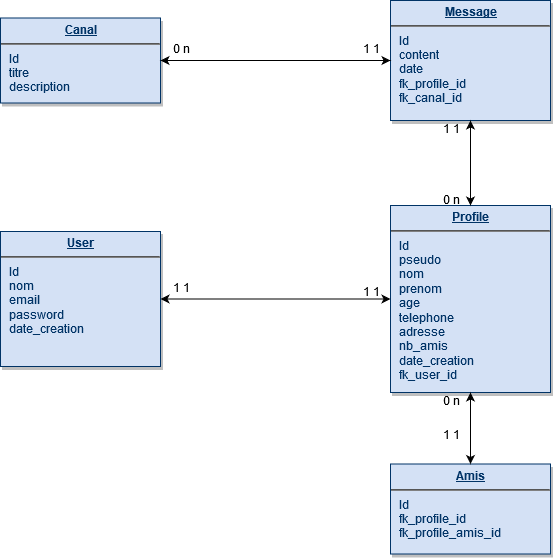

The diagram above was exported from draw.io. Its source (the exported page's mxGraphModel, read from the mxfile embedded in the PNG):
<mxGraphModel dx="1886" dy="825" grid="1" gridSize="10" guides="1" tooltips="1" connect="1" arrows="1" fold="1" page="1" pageScale="1" pageWidth="826" pageHeight="1169" background="#ffffff" math="0" shadow="0">
  <root>
    <mxCell id="0" />
    <mxCell id="1" parent="0" />
    <mxCell id="21" value="&lt;p style=&quot;margin: 0px ; margin-top: 4px ; text-align: center ; text-decoration: underline&quot;&gt;&lt;strong&gt;User&lt;/strong&gt;&lt;/p&gt;&lt;hr&gt;&lt;p style=&quot;margin: 0px ; margin-left: 8px&quot;&gt;Id&lt;/p&gt;&lt;p style=&quot;margin: 0px ; margin-left: 8px&quot;&gt;nom&lt;/p&gt;&lt;p style=&quot;margin: 0px ; margin-left: 8px&quot;&gt;email&lt;/p&gt;&lt;p style=&quot;margin: 0px ; margin-left: 8px&quot;&gt;password&lt;/p&gt;&lt;p style=&quot;margin: 0px ; margin-left: 8px&quot;&gt;date_creation&lt;/p&gt;" style="verticalAlign=top;align=left;overflow=fill;fontSize=12;fontFamily=Helvetica;html=1;strokeColor=#003366;shadow=1;fillColor=#D4E1F5;fontColor=#003366" parent="1" vertex="1">
      <mxGeometry x="40" y="275" width="160" height="135" as="geometry" />
    </mxCell>
    <mxCell id="25" value="&lt;p style=&quot;margin: 0px ; margin-top: 4px ; text-align: center ; text-decoration: underline&quot;&gt;&lt;strong&gt;Message&lt;/strong&gt;&lt;/p&gt;&lt;hr&gt;&lt;p style=&quot;margin: 0px ; margin-left: 8px&quot;&gt;Id&lt;/p&gt;&lt;p style=&quot;margin: 0px ; margin-left: 8px&quot;&gt;content&lt;/p&gt;&lt;p style=&quot;margin: 0px ; margin-left: 8px&quot;&gt;date&lt;br&gt;&lt;/p&gt;&lt;p style=&quot;margin: 0px ; margin-left: 8px&quot;&gt;fk_profile_id&lt;/p&gt;&lt;p style=&quot;margin: 0px ; margin-left: 8px&quot;&gt;fk_canal_id&lt;/p&gt;" style="verticalAlign=top;align=left;overflow=fill;fontSize=12;fontFamily=Helvetica;html=1;strokeColor=#003366;shadow=1;fillColor=#D4E1F5;fontColor=#003366" parent="1" vertex="1">
      <mxGeometry x="430" y="44" width="160" height="120" as="geometry" />
    </mxCell>
    <mxCell id="WhTti74QuHGWFCNPXKA1-114" value="&lt;p style=&quot;margin: 0px ; margin-top: 4px ; text-align: center ; text-decoration: underline&quot;&gt;&lt;strong&gt;Profile&lt;br&gt;&lt;/strong&gt;&lt;/p&gt;&lt;hr&gt;&lt;p style=&quot;margin: 0px ; margin-left: 8px&quot;&gt;Id&lt;/p&gt;&lt;p style=&quot;margin: 0px ; margin-left: 8px&quot;&gt;pseudo&lt;br&gt;&lt;/p&gt;&lt;p style=&quot;margin: 0px ; margin-left: 8px&quot;&gt;nom&lt;/p&gt;&lt;p style=&quot;margin: 0px ; margin-left: 8px&quot;&gt;prenom&lt;br&gt;&lt;/p&gt;&lt;p style=&quot;margin: 0px ; margin-left: 8px&quot;&gt;age&lt;br&gt;&lt;/p&gt;&lt;p style=&quot;margin: 0px ; margin-left: 8px&quot;&gt;telephone&lt;/p&gt;&lt;p style=&quot;margin: 0px ; margin-left: 8px&quot;&gt;adresse&lt;/p&gt;&lt;p style=&quot;margin: 0px ; margin-left: 8px&quot;&gt;nb_amis&lt;br&gt;&lt;/p&gt;&lt;p style=&quot;margin: 0px ; margin-left: 8px&quot;&gt;date_creation&lt;/p&gt;&lt;p style=&quot;margin: 0px ; margin-left: 8px&quot;&gt;fk_user_id&lt;br&gt;&lt;/p&gt;" style="verticalAlign=top;align=left;overflow=fill;fontSize=12;fontFamily=Helvetica;html=1;strokeColor=#003366;shadow=1;fillColor=#D4E1F5;fontColor=#003366" vertex="1" parent="1">
      <mxGeometry x="430" y="249" width="160" height="187" as="geometry" />
    </mxCell>
    <mxCell id="WhTti74QuHGWFCNPXKA1-115" value="&lt;p style=&quot;margin: 0px ; margin-top: 4px ; text-align: center ; text-decoration: underline&quot;&gt;&lt;strong&gt;Canal&lt;/strong&gt;&lt;/p&gt;&lt;hr&gt;&lt;p style=&quot;margin: 0px ; margin-left: 8px&quot;&gt;Id&lt;/p&gt;&lt;p style=&quot;margin: 0px ; margin-left: 8px&quot;&gt;titre&lt;br&gt;&lt;/p&gt;&lt;p style=&quot;margin: 0px ; margin-left: 8px&quot;&gt;description&lt;/p&gt;" style="verticalAlign=top;align=left;overflow=fill;fontSize=12;fontFamily=Helvetica;html=1;strokeColor=#003366;shadow=1;fillColor=#D4E1F5;fontColor=#003366" vertex="1" parent="1">
      <mxGeometry x="40" y="61.5" width="160" height="85" as="geometry" />
    </mxCell>
    <mxCell id="WhTti74QuHGWFCNPXKA1-116" value="&lt;p style=&quot;margin: 0px ; margin-top: 4px ; text-align: center ; text-decoration: underline&quot;&gt;&lt;strong&gt;Amis&lt;/strong&gt;&lt;/p&gt;&lt;hr&gt;&lt;p style=&quot;margin: 0px ; margin-left: 8px&quot;&gt;Id&lt;/p&gt;&lt;p style=&quot;margin: 0px ; margin-left: 8px&quot;&gt;fk_profile_id&lt;/p&gt;&lt;p style=&quot;margin: 0px ; margin-left: 8px&quot;&gt;fk_profile_amis_id&lt;br&gt;&lt;/p&gt;" style="verticalAlign=top;align=left;overflow=fill;fontSize=12;fontFamily=Helvetica;html=1;strokeColor=#003366;shadow=1;fillColor=#D4E1F5;fontColor=#003366" vertex="1" parent="1">
      <mxGeometry x="430" y="507.5" width="160" height="90" as="geometry" />
    </mxCell>
    <mxCell id="WhTti74QuHGWFCNPXKA1-117" value="" style="endArrow=classic;startArrow=classic;html=1;entryX=0;entryY=0.5;entryDx=0;entryDy=0;exitX=1;exitY=0.5;exitDx=0;exitDy=0;" edge="1" parent="1" source="21" target="WhTti74QuHGWFCNPXKA1-114">
      <mxGeometry width="50" height="50" relative="1" as="geometry">
        <mxPoint x="40" y="500" as="sourcePoint" />
        <mxPoint x="90" y="450" as="targetPoint" />
      </mxGeometry>
    </mxCell>
    <mxCell id="WhTti74QuHGWFCNPXKA1-118" value="" style="endArrow=classic;startArrow=classic;html=1;entryX=0.5;entryY=1;entryDx=0;entryDy=0;exitX=0.5;exitY=0;exitDx=0;exitDy=0;" edge="1" parent="1" source="WhTti74QuHGWFCNPXKA1-116" target="WhTti74QuHGWFCNPXKA1-114">
      <mxGeometry width="50" height="50" relative="1" as="geometry">
        <mxPoint x="40" y="630" as="sourcePoint" />
        <mxPoint x="90" y="580" as="targetPoint" />
      </mxGeometry>
    </mxCell>
    <mxCell id="WhTti74QuHGWFCNPXKA1-119" value="" style="endArrow=classic;startArrow=classic;html=1;entryX=0.5;entryY=1;entryDx=0;entryDy=0;exitX=0.5;exitY=0;exitDx=0;exitDy=0;" edge="1" parent="1" source="WhTti74QuHGWFCNPXKA1-114" target="25">
      <mxGeometry width="50" height="50" relative="1" as="geometry">
        <mxPoint x="40" y="630" as="sourcePoint" />
        <mxPoint x="90" y="580" as="targetPoint" />
      </mxGeometry>
    </mxCell>
    <mxCell id="WhTti74QuHGWFCNPXKA1-120" value="" style="endArrow=classic;startArrow=classic;html=1;entryX=1;entryY=0.5;entryDx=0;entryDy=0;exitX=0;exitY=0.5;exitDx=0;exitDy=0;" edge="1" parent="1" source="25" target="WhTti74QuHGWFCNPXKA1-115">
      <mxGeometry width="50" height="50" relative="1" as="geometry">
        <mxPoint x="40" y="630" as="sourcePoint" />
        <mxPoint x="90" y="580" as="targetPoint" />
      </mxGeometry>
    </mxCell>
    <mxCell id="WhTti74QuHGWFCNPXKA1-122" value="1 1" style="text;html=1;strokeColor=none;fillColor=none;align=center;verticalAlign=middle;whiteSpace=wrap;rounded=0;" vertex="1" parent="1">
      <mxGeometry x="470" y="164" width="40" height="20" as="geometry" />
    </mxCell>
    <mxCell id="WhTti74QuHGWFCNPXKA1-123" value="1 1" style="text;html=1;strokeColor=none;fillColor=none;align=center;verticalAlign=middle;whiteSpace=wrap;rounded=0;" vertex="1" parent="1">
      <mxGeometry x="390" y="84" width="40" height="20" as="geometry" />
    </mxCell>
    <mxCell id="WhTti74QuHGWFCNPXKA1-124" value="0 n" style="text;html=1;strokeColor=none;fillColor=none;align=center;verticalAlign=middle;whiteSpace=wrap;rounded=0;" vertex="1" parent="1">
      <mxGeometry x="470" y="235" width="40" height="20" as="geometry" />
    </mxCell>
    <mxCell id="WhTti74QuHGWFCNPXKA1-126" value="0 n" style="text;html=1;strokeColor=none;fillColor=none;align=center;verticalAlign=middle;whiteSpace=wrap;rounded=0;" vertex="1" parent="1">
      <mxGeometry x="200" y="84" width="40" height="20" as="geometry" />
    </mxCell>
    <mxCell id="WhTti74QuHGWFCNPXKA1-127" value="1 1" style="text;html=1;strokeColor=none;fillColor=none;align=center;verticalAlign=middle;whiteSpace=wrap;rounded=0;" vertex="1" parent="1">
      <mxGeometry x="390" y="327" width="40" height="20" as="geometry" />
    </mxCell>
    <mxCell id="WhTti74QuHGWFCNPXKA1-128" value="1 1" style="text;html=1;strokeColor=none;fillColor=none;align=center;verticalAlign=middle;whiteSpace=wrap;rounded=0;" vertex="1" parent="1">
      <mxGeometry x="200" y="322.5" width="40" height="20" as="geometry" />
    </mxCell>
    <mxCell id="WhTti74QuHGWFCNPXKA1-129" value="0 n" style="text;html=1;strokeColor=none;fillColor=none;align=center;verticalAlign=middle;whiteSpace=wrap;rounded=0;" vertex="1" parent="1">
      <mxGeometry x="470" y="436" width="40" height="20" as="geometry" />
    </mxCell>
    <mxCell id="WhTti74QuHGWFCNPXKA1-130" value="1 1" style="text;html=1;strokeColor=none;fillColor=none;align=center;verticalAlign=middle;whiteSpace=wrap;rounded=0;" vertex="1" parent="1">
      <mxGeometry x="470" y="470" width="40" height="20" as="geometry" />
    </mxCell>
  </root>
</mxGraphModel>